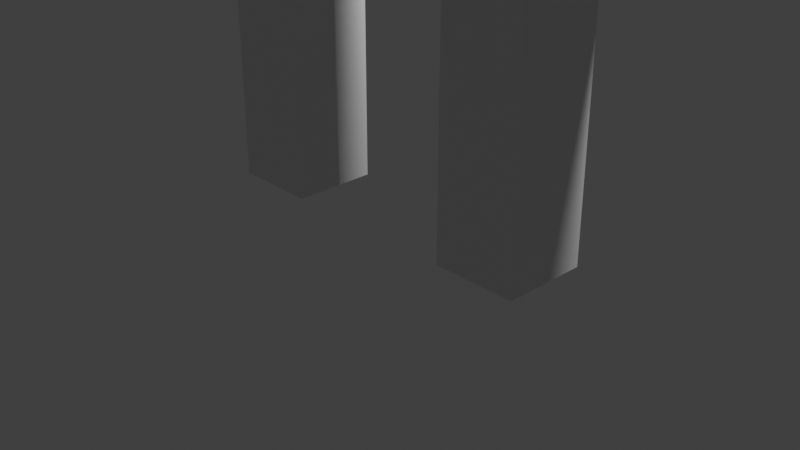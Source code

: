 # Source: pirate_robot.blend  (saved by Blender 4.5.90; exported with 4.5.12 LTS)
import bpy
from mathutils import Matrix  # noqa: F401  (used for matrix-valued properties, if any)

bpy.ops.wm.read_factory_settings(use_empty=True)
scene = bpy.context.scene
scene.name = 'Scene'

# ---- collections
col_collection = bpy.data.collections.new('Collection'); scene.collection.children.link(col_collection)

# ---- materials (node trees are filled in below, after node groups)
mat_material = bpy.data.materials.new('Material')
mat_material.alpha_threshold = 0.0
mat_material.roughness = 0.5
mat_material.line_color = (0.0, 0.0, 0.0, 1.0)
mat_material_001 = bpy.data.materials.new('Material.001')
mat_material_002 = bpy.data.materials.new('Material.002')
mat_material_003 = bpy.data.materials.new('Material.003')

# ---- material node trees
mat_material.use_nodes = True; mat_material.node_tree.nodes.clear()
_N = mat_material.node_tree.nodes; _L = mat_material.node_tree.links
n0 = _N.new('ShaderNodeOutputMaterial'); n0.name = 'Material Output'; n0.location = (200, 100)
n1 = _N.new('ShaderNodeBsdfPrincipled'); n1.name = 'Principled BSDF'; n1.location = (-200, 100)
n1.inputs[3].default_value = 1.45
_L.new(n1.outputs[0], n0.inputs[0])
n0.is_active_output = True
mat_material_001.use_nodes = True; mat_material_001.node_tree.nodes.clear()
_N = mat_material_001.node_tree.nodes; _L = mat_material_001.node_tree.links
n0 = _N.new('ShaderNodeBsdfPrincipled'); n0.name = 'Principled BSDF'; n0.location = (-200, 100)
n1 = _N.new('ShaderNodeOutputMaterial'); n1.name = 'Material Output'; n1.location = (200, 100)
_L.new(n0.outputs[0], n1.inputs[0])
n1.is_active_output = True
mat_material_002.use_nodes = True; mat_material_002.node_tree.nodes.clear()
_N = mat_material_002.node_tree.nodes; _L = mat_material_002.node_tree.links
n0 = _N.new('ShaderNodeBsdfPrincipled'); n0.name = 'Principled BSDF'; n0.location = (-200, 100)
n0.inputs[0].default_value = (0.4907, 0.05621, 0.01889, 1.0)
n1 = _N.new('ShaderNodeOutputMaterial'); n1.name = 'Material Output'; n1.location = (200, 100)
_L.new(n0.outputs[0], n1.inputs[0])
n1.is_active_output = True
mat_material_003.use_nodes = True; mat_material_003.node_tree.nodes.clear()
_N = mat_material_003.node_tree.nodes; _L = mat_material_003.node_tree.links
n0 = _N.new('ShaderNodeBsdfPrincipled'); n0.name = 'Principled BSDF'; n0.location = (-200, 100)
n0.inputs[0].default_value = (0.0, 0.0, 0.0, 1.0)
n1 = _N.new('ShaderNodeOutputMaterial'); n1.name = 'Material Output'; n1.location = (200, 100)
_L.new(n0.outputs[0], n1.inputs[0])
n1.is_active_output = True

# ---- world
world_world = bpy.data.worlds.new('World'); scene.world = world_world
world_world.use_nodes = True; world_world.node_tree.nodes.clear()
_N = world_world.node_tree.nodes; _L = world_world.node_tree.links
n0 = _N.new('ShaderNodeOutputWorld'); n0.name = 'World Output'; n0.location = (200, 100)
n1 = _N.new('ShaderNodeBackground'); n1.name = 'Background'; n1.location = (-200, 100)
n1.inputs[0].default_value = (0.05088, 0.05088, 0.05088, 1.0)
_L.new(n1.outputs[0], n0.inputs[0])
n0.is_active_output = True
world_world.color = (0.05088, 0.05088, 0.05088)
world_world.sun_shadow_jitter_overblur = 0.0

# ---- cameras
cam_camera = bpy.data.cameras.new('Camera')
cam_camera.clip_end = 100.0
cam_camera.ortho_scale = 7.314

# ---- lights
light_light = bpy.data.lights.new('Light', 'POINT')
light_light.energy = 1000.0
light_light.shadow_soft_size = 0.1

# ---- meshes
me_cube = bpy.data.meshes.new('Cube')
me_cube.from_pydata([(-0.9935, 0.46, 5.097), (-0.9935, 0.46, 0.03107), (-0.9935, -0.46, 5.097), (-0.9935, -0.46, 0.03107), (-1.913, 0.46, 5.097), (-1.913, 0.46, 0.03107), (-1.913, -0.46, 5.097), (-1.913, -0.46, 0.03107), (-0.0001787, 0.46, 9.905), (-0.0001787, 0.46, 4.801), (-0.0001787, -0.46, 9.905), (-0.0001787, -0.46, 4.801), (-1.176, 0.46, 9.905), (-1.176, 0.46, 4.801), (-1.176, -0.46, 9.905), (-1.176, -0.46, 4.801), (-0.501, 0.46, 9.791), (-3.042, 0.46, 5.365), (-0.501, -0.46, 9.791), (-3.042, -0.46, 5.365), (-1.52, 0.46, 10.38), (-4.061, 0.46, 5.95), (-1.52, -0.46, 10.38), (-4.061, -0.46, 5.95), (-2.501, 0.7799, 6.135), (-2.608, 0.7799, 4.096), (-2.501, -0.7799, 6.135), (-2.608, -0.7799, 4.096), (-4.493, 0.7799, 6.141), (-4.601, 0.7799, 4.102), (-4.493, -0.7799, 6.141), (-4.601, -0.7799, 4.102)], [], [(0, 4, 6, 2), (3, 2, 6, 7), (7, 6, 4, 5), (5, 1, 3, 7), (1, 0, 2, 3), (5, 4, 0, 1), (8, 12, 14, 10), (11, 10, 14, 15), (15, 14, 12, 13), (13, 9, 11, 15), (9, 8, 10, 11), (13, 12, 8, 9), (16, 20, 22, 18), (19, 18, 22, 23), (23, 22, 20, 21), (21, 17, 19, 23), (17, 16, 18, 19), (21, 20, 16, 17), (24, 28, 30, 26), (27, 26, 30, 31), (31, 30, 28, 29), (29, 25, 27, 31), (25, 24, 26, 27), (29, 28, 24, 25)])
_uv = me_cube.uv_layers.new(name='UVMap')
_uv.uv.foreach_set('vector', [0.625, 0.5, 0.875, 0.5, 0.875, 0.75, 0.625, 0.75, 0.375, 0.75, 0.625, 0.75, 0.625, 1.0, 0.375, 1.0, 0.375, 0.0, 0.625, 0.0, 0.625, 0.25, 0.375, 0.25, 0.125, 0.5, 0.375, 0.5, 0.375, 0.75, 0.125, 0.75, 0.375, 0.5, 0.625, 0.5, 0.625, 0.75, 0.375, 0.75, 0.375, 0.25, 0.625, 0.25, 0.625, 0.5, 0.375, 0.5, 0.625, 0.5, 0.875, 0.5, 0.875, 0.75, 0.625, 0.75, 0.375, 0.75, 0.625, 0.75, 0.625, 1.0, 0.375, 1.0, 0.375, 0.0, 0.625, 0.0, 0.625, 0.25, 0.375, 0.25, 0.125, 0.5, 0.375, 0.5, 0.375, 0.75, 0.125, 0.75, 0.375, 0.5, 0.625, 0.5, 0.625, 0.75, 0.375, 0.75, 0.375, 0.25, 0.625, 0.25, 0.625, 0.5, 0.375, 0.5, 0.625, 0.5, 0.875, 0.5, 0.875, 0.75, 0.625, 0.75, 0.375, 0.75, 0.625, 0.75, 0.625, 1.0, 0.375, 1.0, 0.375, 0.0, 0.625, 0.0, 0.625, 0.25, 0.375, 0.25, 0.125, 0.5, 0.375, 0.5, 0.375, 0.75, 0.125, 0.75, 0.375, 0.5, 0.625, 0.5, 0.625, 0.75, 0.375, 0.75, 0.375, 0.25, 0.625, 0.25, 0.625, 0.5, 0.375, 0.5, 0.625, 0.5, 0.875, 0.5, 0.875, 0.75, 0.625, 0.75, 0.375, 0.75, 0.625, 0.75, 0.625, 1.0, 0.375, 1.0, 0.375, 0.0, 0.625, 0.0, 0.625, 0.25, 0.375, 0.25, 0.125, 0.5, 0.375, 0.5, 0.375, 0.75, 0.125, 0.75, 0.375, 0.5, 0.625, 0.5, 0.625, 0.75, 0.375, 0.75, 0.375, 0.25, 0.625, 0.25, 0.625, 0.5, 0.375, 0.5])
me_cube.materials.append(mat_material)
me_cube.use_mirror_vertex_groups = False
me_cube.update()
me_cube_001 = bpy.data.meshes.new('Cube.001')
me_cube_001.from_pydata([(-1.0, -1.0, -1.0), (-1.0, -1.0, 1.0), (-1.0, 1.0, -1.0), (-1.0, 1.0, 1.0), (1.0, -1.0, -1.0), (1.0, -1.0, 1.0), (1.0, 1.0, -1.0), (1.0, 1.0, 1.0)], [], [(0, 1, 3, 2), (2, 3, 7, 6), (6, 7, 5, 4), (4, 5, 1, 0), (2, 6, 4, 0), (7, 3, 1, 5)])
_uv = me_cube_001.uv_layers.new(name='UVMap')
_uv.uv.foreach_set('vector', [0.375, 0.0, 0.625, 0.0, 0.625, 0.25, 0.375, 0.25, 0.375, 0.25, 0.625, 0.25, 0.625, 0.5, 0.375, 0.5, 0.375, 0.5, 0.625, 0.5, 0.625, 0.75, 0.375, 0.75, 0.375, 0.75, 0.625, 0.75, 0.625, 1.0, 0.375, 1.0, 0.125, 0.5, 0.375, 0.5, 0.375, 0.75, 0.125, 0.75, 0.625, 0.5, 0.875, 0.5, 0.875, 0.75, 0.625, 0.75])
me_cube_001.materials.append(mat_material_001)
me_cube_001.update()
me_cube_002 = bpy.data.meshes.new('Cube.002')
me_cube_002.from_pydata([(-1.0, -1.0, -1.0), (-1.0, -1.0, 1.0), (-1.0, 1.0, -1.0), (-1.0, 1.0, 1.0), (1.0, -1.0, -1.0), (1.0, -1.0, 1.0), (1.0, 1.0, -1.0), (1.0, 1.0, 1.0)], [], [(0, 1, 3, 2), (2, 3, 7, 6), (6, 7, 5, 4), (4, 5, 1, 0), (2, 6, 4, 0), (7, 3, 1, 5)])
_uv = me_cube_002.uv_layers.new(name='UVMap')
_uv.uv.foreach_set('vector', [0.375, 0.0, 0.625, 0.0, 0.625, 0.25, 0.375, 0.25, 0.375, 0.25, 0.625, 0.25, 0.625, 0.5, 0.375, 0.5, 0.375, 0.5, 0.625, 0.5, 0.625, 0.75, 0.375, 0.75, 0.375, 0.75, 0.625, 0.75, 0.625, 1.0, 0.375, 1.0, 0.125, 0.5, 0.375, 0.5, 0.375, 0.75, 0.125, 0.75, 0.625, 0.5, 0.875, 0.5, 0.875, 0.75, 0.625, 0.75])
me_cube_002.update()
me_cube_003 = bpy.data.meshes.new('Cube.003')
me_cube_003.from_pydata([(-1.0, -1.0, -1.0), (-1.0, -1.0, 1.0), (-1.0, 1.0, -1.0), (-1.0, 1.0, 1.0), (1.0, -1.0, -1.0), (1.0, -1.0, 1.0), (1.0, 1.0, -1.0), (1.0, 1.0, 1.0)], [], [(0, 1, 3, 2), (2, 3, 7, 6), (6, 7, 5, 4), (4, 5, 1, 0), (2, 6, 4, 0), (7, 3, 1, 5)])
_uv = me_cube_003.uv_layers.new(name='UVMap')
_uv.uv.foreach_set('vector', [0.375, 0.0, 0.625, 0.0, 0.625, 0.25, 0.375, 0.25, 0.375, 0.25, 0.625, 0.25, 0.625, 0.5, 0.375, 0.5, 0.375, 0.5, 0.625, 0.5, 0.625, 0.75, 0.375, 0.75, 0.375, 0.75, 0.625, 0.75, 0.625, 1.0, 0.375, 1.0, 0.125, 0.5, 0.375, 0.5, 0.375, 0.75, 0.125, 0.75, 0.625, 0.5, 0.875, 0.5, 0.875, 0.75, 0.625, 0.75])
me_cube_003.materials.append(mat_material_002)
me_cube_003.update()
me_cube_004 = bpy.data.meshes.new('Cube.004')
me_cube_004.from_pydata([(-1.0, -1.0, -1.0), (-1.0, -1.0, 1.0), (-1.0, 1.0, -1.0), (-1.0, 1.0, 1.0), (1.0, -1.0, -1.0), (1.0, -1.0, 1.0), (1.0, 1.0, -1.0), (1.0, 1.0, 1.0)], [], [(0, 1, 3, 2), (2, 3, 7, 6), (6, 7, 5, 4), (4, 5, 1, 0), (2, 6, 4, 0), (7, 3, 1, 5)])
_uv = me_cube_004.uv_layers.new(name='UVMap')
_uv.uv.foreach_set('vector', [0.375, 0.0, 0.625, 0.0, 0.625, 0.25, 0.375, 0.25, 0.375, 0.25, 0.625, 0.25, 0.625, 0.5, 0.375, 0.5, 0.375, 0.5, 0.625, 0.5, 0.625, 0.75, 0.375, 0.75, 0.375, 0.75, 0.625, 0.75, 0.625, 1.0, 0.375, 1.0, 0.125, 0.5, 0.375, 0.5, 0.375, 0.75, 0.125, 0.75, 0.625, 0.5, 0.875, 0.5, 0.875, 0.75, 0.625, 0.75])
me_cube_004.materials.append(mat_material_003)
me_cube_004.update()

# ---- objects
ob_cube = bpy.data.objects.new('Cube', me_cube)
ob_light = bpy.data.objects.new('Light', light_light)
ob_camera = bpy.data.objects.new('Camera', cam_camera)
ob_cube_001 = bpy.data.objects.new('Cube.001', me_cube_001)
ob_cube_002 = bpy.data.objects.new('Cube.002', me_cube_002)
ob_cube_003 = bpy.data.objects.new('Cube.003', me_cube_003)
ob_cube_004 = bpy.data.objects.new('Cube.004', me_cube_004)

# ---- transforms, parenting, visibility, modifiers, constraints
ob_cube.location = (0.0, 0.0, 0.0)
ob_cube.lock_rotations_4d = False
ob_cube.empty_display_type = 'ARROWS'
ob_cube.lineart.crease_threshold = 0.0
_m = ob_cube.modifiers.new('Mirror', 'MIRROR')
ob_light.location = (4.076, 1.005, 5.904)
ob_light.rotation_euler = (0.6503, 0.05522, 1.866)
ob_light.lock_rotations_4d = False
ob_light.empty_display_type = 'ARROWS'
ob_light.color = (0.0, 0.0, 0.0, 0.0)
ob_light.lineart.crease_threshold = 0.0
ob_camera.location = (7.359, -6.926, 4.958)
ob_camera.rotation_euler = (1.109, 0.0, 0.8149)
ob_camera.lock_rotations_4d = False
ob_camera.empty_display_type = 'ARROWS'
ob_camera.color = (0.0, 0.0, 0.0, 0.0)
ob_camera.display_type = 'WIRE'
ob_camera.lineart.crease_threshold = 0.0
ob_cube_001.location = (0.0, 0.0, 11.55)
ob_cube_002.location = (0.0, 0.0, 10.18)
ob_cube_002.scale = (0.5941, 0.5941, 0.5941)
ob_cube_003.location = (-0.3763, -0.9309, 11.88)
ob_cube_003.scale = (0.2614, 0.2614, 0.2614)
ob_cube_004.location = (0.5174, -0.04899, 11.92)
ob_cube_004.rotation_euler = (-1.418e-08, 0.7854, -3.423e-08)
ob_cube_004.scale = (0.4148, 1.164, 0.4148)

# ---- collection membership
col_collection.objects.link(ob_cube)
col_collection.objects.link(ob_light)
col_collection.objects.link(ob_camera)
col_collection.objects.link(ob_cube_001)
col_collection.objects.link(ob_cube_002)
col_collection.objects.link(ob_cube_003)
col_collection.objects.link(ob_cube_004)

# ---- scene / render settings (as saved in the file)
scene.camera = ob_camera
scene.frame_start = 1; scene.frame_end = 250; scene.frame_set(1)
scene.render.engine = 'BLENDER_EEVEE_NEXT'
scene.view_settings.view_transform = 'Standard'
bpy.context.view_layer.update()
